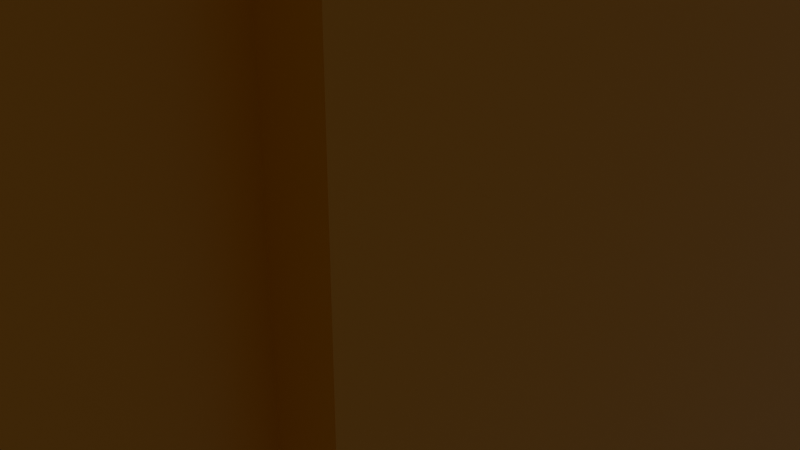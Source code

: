 # Source: twoFloorlBuilding.blend  (saved by Blender 3.2.14; exported with 4.5.12 LTS)
import bpy
from mathutils import Matrix  # noqa: F401  (used for matrix-valued properties, if any)

bpy.ops.wm.read_factory_settings(use_empty=True)
scene = bpy.context.scene
scene.name = 'Scene'

# ---- collections
col_collection = bpy.data.collections.new('Collection'); scene.collection.children.link(col_collection)

# ---- materials (node trees are filled in below, after node groups)
mat_material = bpy.data.materials.new('Material')
mat_material.alpha_threshold = 0.0
mat_material.use_transparent_shadow = False
mat_material.line_color = (0.0, 0.0, 0.0, 1.0)

# ---- material node trees
mat_material.use_nodes = True; mat_material.node_tree.nodes.clear()
_N = mat_material.node_tree.nodes; _L = mat_material.node_tree.links
n0 = _N.new('ShaderNodeOutputMaterial'); n0.name = 'Material Output'; n0.location = (300, 300)
n1 = _N.new('ShaderNodeBsdfPrincipled'); n1.name = 'Principled BSDF'; n1.location = (10, 300)
n1.distribution = 'GGX'
n1.subsurface_method = 'RANDOM_WALK_SKIN'
n1.inputs[0].default_value = (0.8, 0.3372, 0.0, 1.0)
n1.inputs[2].default_value = 0.4
n1.inputs[3].default_value = 1.45
n1.inputs[27].default_value = (0.0, 0.0, 0.0, 1.0)
n1.inputs[28].default_value = 1.0
_L.new(n1.outputs[0], n0.inputs[0])
n0.is_active_output = True

# ---- world
world_world = bpy.data.worlds.new('World'); scene.world = world_world
world_world.use_nodes = True; world_world.node_tree.nodes.clear()
_N = world_world.node_tree.nodes; _L = world_world.node_tree.links
n0 = _N.new('ShaderNodeOutputWorld'); n0.name = 'World Output'; n0.location = (300, 300)
n1 = _N.new('ShaderNodeBackground'); n1.name = 'Background'; n1.location = (10, 300)
n1.inputs[0].default_value = (0.05088, 0.05088, 0.05088, 1.0)
_L.new(n1.outputs[0], n0.inputs[0])
n0.is_active_output = True
world_world.color = (0.05088, 0.05088, 0.05088)
world_world.use_sun_shadow = False
world_world.sun_shadow_jitter_overblur = 0.0

# ---- cameras
cam_camera = bpy.data.cameras.new('Camera')
cam_camera.clip_end = 100.0
cam_camera.ortho_scale = 7.314

# ---- lights
light_light = bpy.data.lights.new('Light', 'POINT')
light_light.transmission_factor = 0.0
light_light.energy = 1000.0
light_light.shadow_soft_size = 0.1
light_light.shadow_maximum_resolution = 0.006
light_light.use_absolute_resolution = True

# ---- meshes
me_cube = bpy.data.meshes.new('Cube')
me_cube.from_pydata([(1.0, 1.0, 2.0), (1.0, 1.0, 0.0), (1.0, -1.0, 2.0), (1.0, -1.0, 0.0), (-1.0, 1.0, 2.0), (-1.0, 1.0, 0.0), (-1.0, -1.0, 2.0), (-1.0, -1.0, 0.0), (1.0, -1.0, 2.16), (-1.0, -1.0, 2.16), (1.0, 1.0, 2.16), (-1.0, 1.0, 2.16), (-1.573, 1.0, 2.0), (-1.573, -1.0, 2.0), (-1.573, -1.0, 2.16), (-1.573, 1.0, 2.16), (1.573, -1.0, 2.0), (1.573, 1.0, 2.0), (1.573, 1.0, 2.16), (1.573, -1.0, 2.16), (1.0, 1.573, 2.0), (-1.0, 1.573, 2.0), (-1.0, 1.573, 2.16), (1.0, 1.573, 2.16), (-1.0, -1.573, 2.0), (1.0, -1.573, 2.0), (1.0, -1.573, 2.16), (-1.0, -1.573, 2.16), (0.0, 1.0, 0.0), (0.0, -1.0, 2.0), (0.0, -1.0, 0.0), (0.0, 1.0, 2.0), (0.0, -1.0, 2.16), (0.0, 1.0, 2.16), (0.0, 1.573, 2.0), (0.0, 1.573, 2.16), (0.0, -1.573, 2.0), (0.0, -1.573, 2.16), (0.0, 1.0, 3.897), (-1.0, 1.0, 3.897), (-1.0, -1.0, 3.897), (0.0, -1.0, 3.897), (1.0, 1.0, 3.897), (0.0, 1.0, 3.897), (0.0, -1.0, 3.897), (1.0, -1.0, 3.897), (0.0, 1.0, 4.033), (-1.0, 1.0, 4.033), (-1.0, -1.0, 4.43), (0.0, -1.0, 4.43), (1.0, 1.0, 4.033), (0.0, 1.0, 4.033), (0.0, -1.0, 4.43), (1.0, -1.0, 4.43), (-0.06604, -1.0, 0.06604), (-0.06604, -1.0, 1.934), (-0.934, -1.0, 1.934), (-0.934, -1.0, 0.06604), (0.934, -1.0, 0.06604), (0.934, -1.0, 1.934), (0.06604, -1.0, 1.934), (0.06604, -1.0, 0.06604), (-0.06604, -1.0, 2.226), (-0.06604, -1.0, 3.831), (-0.934, -1.0, 3.831), (-0.934, -1.0, 2.226), (0.934, -1.0, 2.226), (0.934, -1.0, 3.831), (0.06604, -1.0, 3.831), (0.06604, -1.0, 2.226), (-0.06604, -1.236, 0.06604), (-0.06604, -1.236, 1.934), (-0.934, -1.236, 1.934), (-0.934, -1.236, 0.06604), (0.934, -1.236, 0.06604), (0.934, -1.236, 1.934), (0.06604, -1.236, 1.934), (0.06604, -1.236, 0.06604), (-0.06604, -1.236, 2.226), (-0.06604, -1.236, 3.831), (-0.934, -1.236, 3.831), (-0.934, -1.236, 2.226), (0.934, -1.236, 2.226), (0.934, -1.236, 3.831), (0.06604, -1.236, 3.831), (0.06604, -1.236, 2.226)], [], [(10, 23, 35, 33), (7, 6, 4, 5), (28, 1, 3, 30), (1, 0, 2, 3), (28, 31, 0, 1), (39, 47, 46, 38), (24, 36, 37, 27), (2, 25, 36, 29), (9, 27, 37, 32), (12, 13, 14, 15), (6, 13, 12, 4), (9, 14, 13, 6), (11, 15, 14, 9), (4, 12, 15, 11), (16, 17, 18, 19), (0, 17, 16, 2), (10, 18, 17, 0), (8, 19, 18, 10), (2, 16, 19, 8), (34, 21, 22, 35), (31, 34, 20, 0), (11, 22, 21, 4), (33, 35, 22, 11), (0, 20, 23, 10), (36, 25, 26, 37), (29, 36, 24, 6), (8, 26, 25, 2), (32, 37, 26, 8), (6, 24, 27, 9), (4, 21, 34, 31), (20, 34, 35, 23), (46, 47, 48, 49), (5, 4, 31, 28), (5, 28, 30, 7), (11, 39, 38, 33), (9, 40, 39, 11), (33, 38, 41, 32), (33, 43, 42, 10), (32, 44, 43, 33), (10, 42, 45, 8), (40, 48, 47, 39), (41, 49, 48, 40), (38, 46, 49, 41), (50, 51, 52, 53), (43, 51, 50, 42), (44, 52, 51, 43), (45, 53, 52, 44), (42, 50, 53, 45), (30, 29, 55, 54), (29, 6, 56, 55), (6, 7, 57, 56), (7, 30, 54, 57), (3, 2, 59, 58), (2, 29, 60, 59), (29, 30, 61, 60), (30, 3, 58, 61), (32, 41, 63, 62), (41, 40, 64, 63), (40, 9, 65, 64), (9, 32, 62, 65), (8, 45, 67, 66), (45, 44, 68, 67), (44, 32, 69, 68), (32, 8, 66, 69), (70, 71, 72, 73), (55, 71, 70, 54), (56, 72, 71, 55), (57, 73, 72, 56), (54, 70, 73, 57), (74, 75, 76, 77), (59, 75, 74, 58), (60, 76, 75, 59), (61, 77, 76, 60), (58, 74, 77, 61), (78, 79, 80, 81), (63, 79, 78, 62), (64, 80, 79, 63), (65, 81, 80, 64), (62, 78, 81, 65), (82, 83, 84, 85), (67, 83, 82, 66), (68, 84, 83, 67), (69, 85, 84, 68), (66, 82, 85, 69)])
_uv = me_cube.uv_layers.new(name='UVMap')
_uv.uv.foreach_set('vector', [0.625, 0.5, 0.625, 0.5, 0.625, 0.375, 0.625, 0.375, 0.375, 0.0, 0.625, 0.0, 0.625, 0.25, 0.375, 0.25, 0.25, 0.5, 0.375, 0.5, 0.375, 0.75, 0.25, 0.75, 0.375, 0.5, 0.625, 0.5, 0.625, 0.75, 0.375, 0.75, 0.375, 0.375, 0.625, 0.375, 0.625, 0.5, 0.375, 0.5, 0.875, 0.5, 0.875, 0.5, 0.75, 0.5, 0.75, 0.5, 0.625, 1.0, 0.625, 0.875, 0.625, 0.875, 0.625, 1.0, 0.625, 0.75, 0.625, 0.75, 0.625, 0.875, 0.625, 0.875, 0.625, 1.0, 0.625, 1.0, 0.625, 0.875, 0.625, 0.875, 0.625, 0.25, 0.625, 0.0, 0.625, 0.0, 0.625, 0.25, 0.625, 0.0, 0.625, 0.0, 0.625, 0.25, 0.625, 0.25, 0.625, 0.0, 0.625, 0.0, 0.625, 0.0, 0.625, 0.0, 0.625, 0.25, 0.625, 0.25, 0.625, 0.0, 0.625, 0.0, 0.625, 0.25, 0.625, 0.25, 0.625, 0.25, 0.625, 0.25, 0.625, 0.75, 0.625, 0.5, 0.625, 0.5, 0.625, 0.75, 0.625, 0.5, 0.625, 0.5, 0.625, 0.75, 0.625, 0.75, 0.625, 0.5, 0.625, 0.5, 0.625, 0.5, 0.625, 0.5, 0.625, 0.75, 0.625, 0.75, 0.625, 0.5, 0.625, 0.5, 0.625, 0.75, 0.625, 0.75, 0.625, 0.75, 0.625, 0.75, 0.625, 0.375, 0.625, 0.25, 0.625, 0.25, 0.625, 0.375, 0.625, 0.375, 0.625, 0.375, 0.625, 0.5, 0.625, 0.5, 0.625, 0.25, 0.625, 0.25, 0.625, 0.25, 0.625, 0.25, 0.625, 0.375, 0.625, 0.375, 0.625, 0.25, 0.625, 0.25, 0.625, 0.5, 0.625, 0.5, 0.625, 0.5, 0.625, 0.5, 0.625, 0.875, 0.625, 0.75, 0.625, 0.75, 0.625, 0.875, 0.625, 0.875, 0.625, 0.875, 0.625, 1.0, 0.625, 1.0, 0.625, 0.75, 0.625, 0.75, 0.625, 0.75, 0.625, 0.75, 0.625, 0.875, 0.625, 0.875, 0.625, 0.75, 0.625, 0.75, 0.625, 1.0, 0.625, 1.0, 0.625, 1.0, 0.625, 1.0, 0.625, 0.25, 0.625, 0.25, 0.625, 0.375, 0.625, 0.375, 0.625, 0.5, 0.625, 0.375, 0.625, 0.375, 0.625, 0.5, 0.75, 0.5, 0.875, 0.5, 0.875, 0.75, 0.75, 0.75, 0.375, 0.25, 0.625, 0.25, 0.625, 0.375, 0.375, 0.375, 0.125, 0.5, 0.25, 0.5, 0.25, 0.75, 0.125, 0.75, 0.875, 0.5, 0.875, 0.5, 0.75, 0.5, 0.75, 0.5, 0.875, 0.75, 0.875, 0.75, 0.875, 0.5, 0.875, 0.5, 0.75, 0.5, 0.75, 0.5, 0.75, 0.75, 0.75, 0.75, 0.75, 0.5, 0.75, 0.5, 0.625, 0.5, 0.625, 0.5, 0.75, 0.75, 0.75, 0.75, 0.75, 0.5, 0.75, 0.5, 0.625, 0.5, 0.625, 0.5, 0.625, 0.75, 0.625, 0.75, 0.875, 0.75, 0.875, 0.75, 0.875, 0.5, 0.875, 0.5, 0.75, 0.75, 0.75, 0.75, 0.875, 0.75, 0.875, 0.75, 0.75, 0.5, 0.75, 0.5, 0.75, 0.75, 0.75, 0.75, 0.625, 0.5, 0.75, 0.5, 0.75, 0.75, 0.625, 0.75, 0.75, 0.5, 0.75, 0.5, 0.625, 0.5, 0.625, 0.5, 0.75, 0.75, 0.75, 0.75, 0.75, 0.5, 0.75, 0.5, 0.625, 0.75, 0.625, 0.75, 0.75, 0.75, 0.75, 0.75, 0.625, 0.5, 0.625, 0.5, 0.625, 0.75, 0.625, 0.75, 0.375, 0.875, 0.625, 0.875, 0.6167, 0.8833, 0.3833, 0.8833, 0.625, 0.875, 0.625, 1.0, 0.6167, 0.9917, 0.6167, 0.8833, 0.625, 1.0, 0.375, 1.0, 0.3833, 0.9917, 0.6167, 0.9917, 0.375, 1.0, 0.375, 0.875, 0.3833, 0.8833, 0.3833, 0.9917, 0.375, 0.75, 0.625, 0.75, 0.6167, 0.7583, 0.3833, 0.7583, 0.625, 0.75, 0.625, 0.875, 0.6167, 0.8667, 0.6167, 0.7583, 0.625, 0.875, 0.375, 0.875, 0.3833, 0.8667, 0.6167, 0.8667, 0.375, 0.875, 0.375, 0.75, 0.3833, 0.7583, 0.3833, 0.8667, 0.75, 0.75, 0.75, 0.75, 0.7583, 0.75, 0.7583, 0.75, 0.75, 0.75, 0.875, 0.75, 0.8667, 0.75, 0.7583, 0.75, 0.875, 0.75, 0.875, 0.75, 0.8667, 0.75, 0.8667, 0.75, 0.875, 0.75, 0.75, 0.75, 0.7583, 0.75, 0.8667, 0.75, 0.625, 0.75, 0.625, 0.75, 0.6333, 0.75, 0.6333, 0.75, 0.625, 0.75, 0.75, 0.75, 0.7417, 0.75, 0.6333, 0.75, 0.75, 0.75, 0.75, 0.75, 0.7417, 0.75, 0.7417, 0.75, 0.75, 0.75, 0.625, 0.75, 0.6333, 0.75, 0.7417, 0.75, 0.3833, 0.8833, 0.6167, 0.8833, 0.6167, 0.9917, 0.3833, 0.9917, 0.6167, 0.8833, 0.6167, 0.8833, 0.3833, 0.8833, 0.3833, 0.8833, 0.6167, 0.9917, 0.6167, 0.9917, 0.6167, 0.8833, 0.6167, 0.8833, 0.3833, 0.9917, 0.3833, 0.9917, 0.6167, 0.9917, 0.6167, 0.9917, 0.3833, 0.8833, 0.3833, 0.8833, 0.3833, 0.9917, 0.3833, 0.9917, 0.3833, 0.7583, 0.6167, 0.7583, 0.6167, 0.8667, 0.3833, 0.8667, 0.6167, 0.7583, 0.6167, 0.7583, 0.3833, 0.7583, 0.3833, 0.7583, 0.6167, 0.8667, 0.6167, 0.8667, 0.6167, 0.7583, 0.6167, 0.7583, 0.3833, 0.8667, 0.3833, 0.8667, 0.6167, 0.8667, 0.6167, 0.8667, 0.3833, 0.7583, 0.3833, 0.7583, 0.3833, 0.8667, 0.3833, 0.8667, 0.7583, 0.75, 0.7583, 0.75, 0.8667, 0.75, 0.8667, 0.75, 0.7583, 0.75, 0.7583, 0.75, 0.7583, 0.75, 0.7583, 0.75, 0.8667, 0.75, 0.8667, 0.75, 0.7583, 0.75, 0.7583, 0.75, 0.8667, 0.75, 0.8667, 0.75, 0.8667, 0.75, 0.8667, 0.75, 0.7583, 0.75, 0.7583, 0.75, 0.8667, 0.75, 0.8667, 0.75, 0.6333, 0.75, 0.6333, 0.75, 0.7417, 0.75, 0.7417, 0.75, 0.6333, 0.75, 0.6333, 0.75, 0.6333, 0.75, 0.6333, 0.75, 0.7417, 0.75, 0.7417, 0.75, 0.6333, 0.75, 0.6333, 0.75, 0.7417, 0.75, 0.7417, 0.75, 0.7417, 0.75, 0.7417, 0.75, 0.6333, 0.75, 0.6333, 0.75, 0.7417, 0.75, 0.7417, 0.75])
me_cube.materials.append(mat_material)
me_cube.use_mirror_vertex_groups = False
me_cube.update()

# ---- objects
ob_cube = bpy.data.objects.new('Cube', me_cube)
ob_light = bpy.data.objects.new('Light', light_light)
ob_camera = bpy.data.objects.new('Camera', cam_camera)

# ---- transforms, parenting, visibility, modifiers, constraints
ob_cube.location = (0.0, 0.0, 0.0)
ob_cube.scale = (5.0, 5.0, 5.0)
ob_cube.lock_rotations_4d = False
ob_cube.empty_display_type = 'ARROWS'
ob_cube.lineart.crease_threshold = 0.0
ob_light.location = (4.076, 1.005, 5.904)
ob_light.rotation_euler = (0.6503, 0.05522, 1.866)
ob_light.lock_rotations_4d = False
ob_light.empty_display_type = 'ARROWS'
ob_light.color = (0.0, 0.0, 0.0, 0.0)
ob_light.lineart.crease_threshold = 0.0
ob_camera.location = (7.359, -6.926, 4.958)
ob_camera.rotation_euler = (1.109, 0.0, 0.8149)
ob_camera.lock_rotations_4d = False
ob_camera.empty_display_type = 'ARROWS'
ob_camera.color = (0.0, 0.0, 0.0, 0.0)
ob_camera.display_type = 'WIRE'
ob_camera.lineart.crease_threshold = 0.0

# ---- collection membership
col_collection.objects.link(ob_cube)
col_collection.objects.link(ob_light)
col_collection.objects.link(ob_camera)

# ---- scene / render settings (as saved in the file)
scene.camera = ob_camera
scene.frame_start = 1; scene.frame_end = 250; scene.frame_set(1)
scene.render.engine = 'BLENDER_EEVEE_NEXT'
scene.cycles.sampling_pattern = 'TABULATED_SOBOL'
scene.cycles.use_light_tree = False
scene.view_settings.view_transform = 'Filmic'
bpy.context.view_layer.update()
